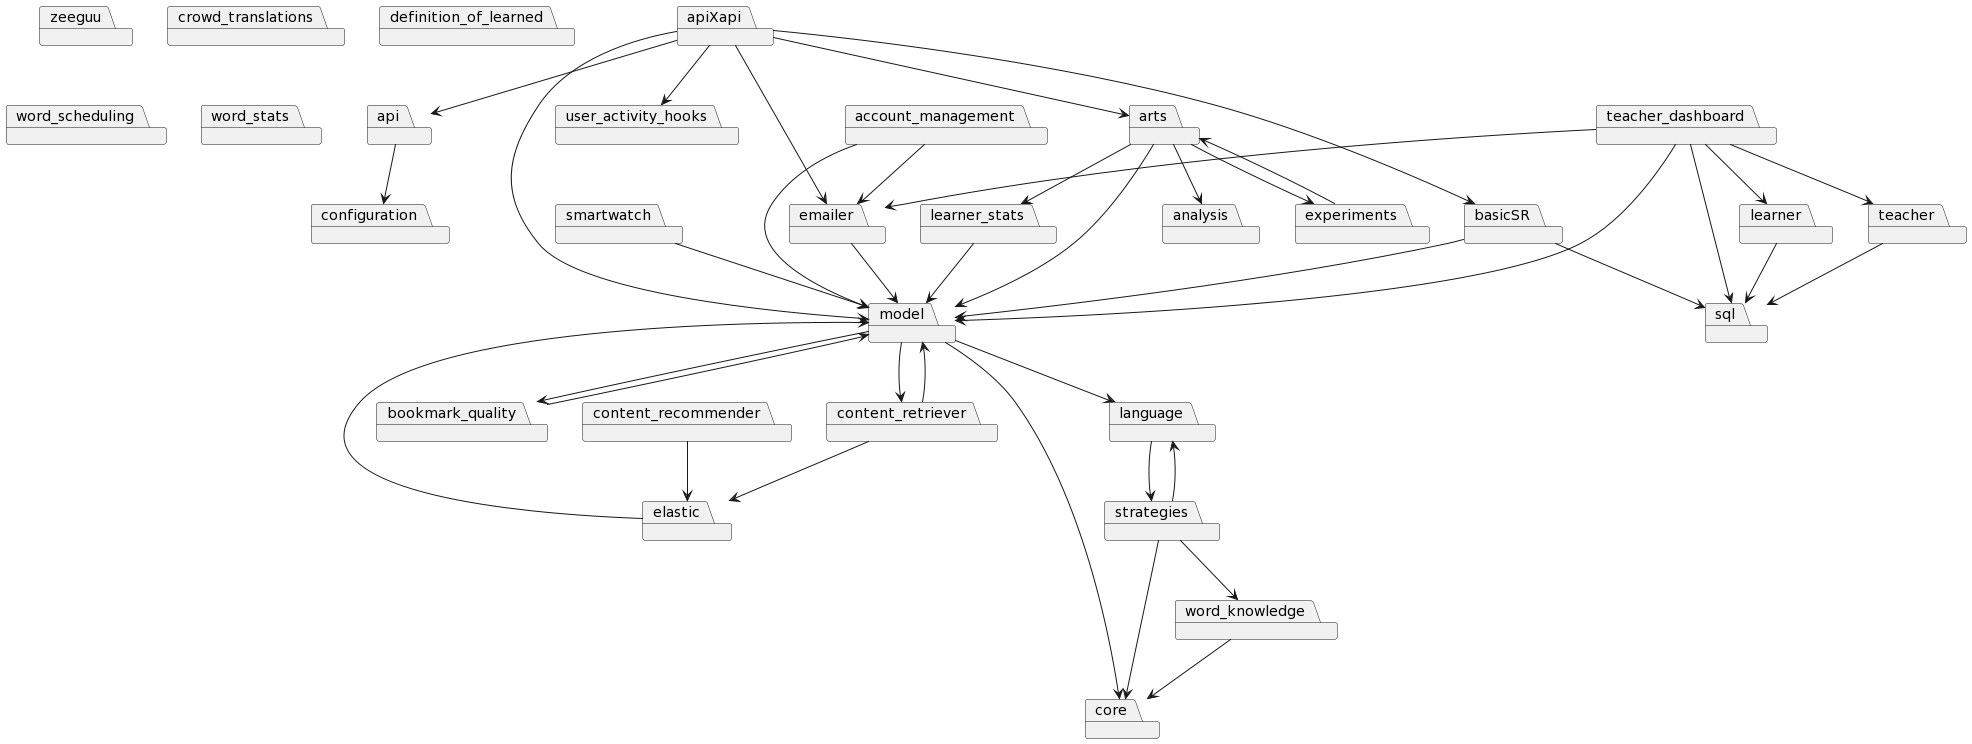

The diagram above was rendered by PlantUML. Its source (embedded in the PNG):
@startuml
package zeeguu
package api
package core
package apiXapi
package account_management
package bookmark_quality
package configuration
package content_recommender
package content_retriever
package crowd_translations
package definition_of_learned
package elastic
package emailer
package language
package model
package sql
package user_activity_hooks
package word_scheduling
package word_stats
package teacher_dashboard
package strategies
package learner_stats
package smartwatch
package word_knowledge
package learner
package teacher
package arts
package basicSR
package analysis
package experiments
api-->configuration
apiXapi-->api
apiXapi-->basicSR
apiXapi-->arts
apiXapi-->user_activity_hooks
apiXapi-->model
apiXapi-->emailer
account_management-->emailer
account_management-->model
bookmark_quality-->model
content_recommender-->elastic
content_retriever-->elastic
content_retriever-->model
elastic-->model
emailer-->model
language-->strategies
model-->language
model-->core
model-->content_retriever
model-->bookmark_quality
teacher_dashboard-->teacher
teacher_dashboard-->model
teacher_dashboard-->learner
teacher_dashboard-->emailer
teacher_dashboard-->sql
strategies-->core
strategies-->word_knowledge
strategies-->language
learner_stats-->model
smartwatch-->model
word_knowledge-->core
learner-->sql
teacher-->sql
arts-->experiments
arts-->learner_stats
arts-->model
arts-->analysis
basicSR-->sql
basicSR-->model
experiments-->arts
@enduml